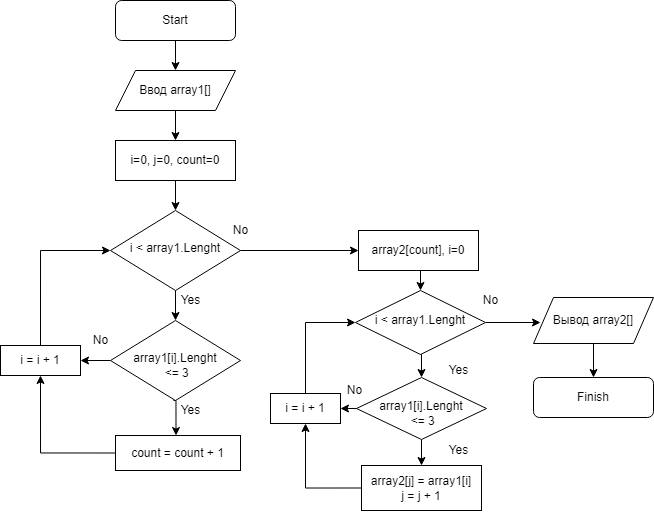

The diagram above was exported from draw.io. Its source (the exported page's mxGraphModel, read from the mxfile embedded in the PNG):
<mxGraphModel dx="981" dy="548" grid="1" gridSize="10" guides="1" tooltips="1" connect="1" arrows="1" fold="1" page="1" pageScale="1" pageWidth="827" pageHeight="1169" math="0" shadow="0">
  <root>
    <mxCell id="WIyWlLk6GJQsqaUBKTNV-0" />
    <mxCell id="WIyWlLk6GJQsqaUBKTNV-1" parent="WIyWlLk6GJQsqaUBKTNV-0" />
    <mxCell id="11Rew0UVtLhIcZQNNTpn-1" style="edgeStyle=orthogonalEdgeStyle;rounded=0;orthogonalLoop=1;jettySize=auto;html=1;exitX=0.5;exitY=1;exitDx=0;exitDy=0;entryX=0.5;entryY=0;entryDx=0;entryDy=0;" parent="WIyWlLk6GJQsqaUBKTNV-1" source="WIyWlLk6GJQsqaUBKTNV-3" target="dDAsDuu2u-3H2ZrKhFH7-0" edge="1">
      <mxGeometry relative="1" as="geometry" />
    </mxCell>
    <mxCell id="WIyWlLk6GJQsqaUBKTNV-3" value="Start" style="rounded=1;whiteSpace=wrap;html=1;fontSize=12;glass=0;strokeWidth=1;shadow=0;" parent="WIyWlLk6GJQsqaUBKTNV-1" vertex="1">
      <mxGeometry x="155" y="120" width="120" height="40" as="geometry" />
    </mxCell>
    <mxCell id="11Rew0UVtLhIcZQNNTpn-5" style="edgeStyle=orthogonalEdgeStyle;rounded=0;orthogonalLoop=1;jettySize=auto;html=1;exitX=0.5;exitY=1;exitDx=0;exitDy=0;entryX=0.5;entryY=0;entryDx=0;entryDy=0;" parent="WIyWlLk6GJQsqaUBKTNV-1" source="WIyWlLk6GJQsqaUBKTNV-6" target="WIyWlLk6GJQsqaUBKTNV-10" edge="1">
      <mxGeometry relative="1" as="geometry" />
    </mxCell>
    <mxCell id="11Rew0UVtLhIcZQNNTpn-17" style="edgeStyle=orthogonalEdgeStyle;rounded=0;orthogonalLoop=1;jettySize=auto;html=1;exitX=1;exitY=0.5;exitDx=0;exitDy=0;entryX=0;entryY=0.5;entryDx=0;entryDy=0;" parent="WIyWlLk6GJQsqaUBKTNV-1" source="WIyWlLk6GJQsqaUBKTNV-6" target="11Rew0UVtLhIcZQNNTpn-16" edge="1">
      <mxGeometry relative="1" as="geometry" />
    </mxCell>
    <mxCell id="WIyWlLk6GJQsqaUBKTNV-6" value="i &amp;lt; array1.Lenght" style="rhombus;whiteSpace=wrap;html=1;shadow=0;fontFamily=Helvetica;fontSize=12;align=center;strokeWidth=1;spacing=6;spacingTop=-4;" parent="WIyWlLk6GJQsqaUBKTNV-1" vertex="1">
      <mxGeometry x="150" y="330" width="130" height="80" as="geometry" />
    </mxCell>
    <mxCell id="11Rew0UVtLhIcZQNNTpn-10" style="edgeStyle=orthogonalEdgeStyle;rounded=0;orthogonalLoop=1;jettySize=auto;html=1;exitX=0;exitY=0.5;exitDx=0;exitDy=0;entryX=1;entryY=0.5;entryDx=0;entryDy=0;" parent="WIyWlLk6GJQsqaUBKTNV-1" source="WIyWlLk6GJQsqaUBKTNV-10" target="11Rew0UVtLhIcZQNNTpn-9" edge="1">
      <mxGeometry relative="1" as="geometry" />
    </mxCell>
    <mxCell id="11Rew0UVtLhIcZQNNTpn-12" style="edgeStyle=orthogonalEdgeStyle;rounded=0;orthogonalLoop=1;jettySize=auto;html=1;exitX=0.5;exitY=1;exitDx=0;exitDy=0;entryX=0.5;entryY=0;entryDx=0;entryDy=0;" parent="WIyWlLk6GJQsqaUBKTNV-1" edge="1">
      <mxGeometry relative="1" as="geometry">
        <mxPoint x="213" y="520" as="sourcePoint" />
        <mxPoint x="215.5" y="555" as="targetPoint" />
      </mxGeometry>
    </mxCell>
    <mxCell id="WIyWlLk6GJQsqaUBKTNV-10" value="&lt;br&gt;array1[i].Lenght&lt;br&gt;&amp;nbsp;&amp;lt;= 3" style="rhombus;whiteSpace=wrap;html=1;shadow=0;fontFamily=Helvetica;fontSize=12;align=center;strokeWidth=1;spacing=6;spacingTop=-4;" parent="WIyWlLk6GJQsqaUBKTNV-1" vertex="1">
      <mxGeometry x="150" y="440" width="130" height="80" as="geometry" />
    </mxCell>
    <mxCell id="11Rew0UVtLhIcZQNNTpn-2" style="edgeStyle=orthogonalEdgeStyle;rounded=0;orthogonalLoop=1;jettySize=auto;html=1;exitX=0.5;exitY=1;exitDx=0;exitDy=0;entryX=0.5;entryY=0;entryDx=0;entryDy=0;" parent="WIyWlLk6GJQsqaUBKTNV-1" edge="1">
      <mxGeometry relative="1" as="geometry">
        <mxPoint x="220" y="230" as="sourcePoint" />
        <mxPoint x="215" y="260" as="targetPoint" />
      </mxGeometry>
    </mxCell>
    <mxCell id="dDAsDuu2u-3H2ZrKhFH7-0" value="Ввод array1[]" style="shape=parallelogram;perimeter=parallelogramPerimeter;whiteSpace=wrap;html=1;fixedSize=1;" parent="WIyWlLk6GJQsqaUBKTNV-1" vertex="1">
      <mxGeometry x="155" y="190" width="120" height="40" as="geometry" />
    </mxCell>
    <mxCell id="11Rew0UVtLhIcZQNNTpn-3" style="edgeStyle=orthogonalEdgeStyle;rounded=0;orthogonalLoop=1;jettySize=auto;html=1;exitX=0.5;exitY=1;exitDx=0;exitDy=0;entryX=0.5;entryY=0;entryDx=0;entryDy=0;" parent="WIyWlLk6GJQsqaUBKTNV-1" source="dDAsDuu2u-3H2ZrKhFH7-1" target="WIyWlLk6GJQsqaUBKTNV-6" edge="1">
      <mxGeometry relative="1" as="geometry" />
    </mxCell>
    <mxCell id="dDAsDuu2u-3H2ZrKhFH7-1" value="i=0, j=0, count=0" style="rounded=0;whiteSpace=wrap;html=1;" parent="WIyWlLk6GJQsqaUBKTNV-1" vertex="1">
      <mxGeometry x="155" y="260" width="120" height="40" as="geometry" />
    </mxCell>
    <mxCell id="11Rew0UVtLhIcZQNNTpn-6" value="Yes" style="text;html=1;align=center;verticalAlign=middle;resizable=0;points=[];autosize=1;strokeColor=none;fillColor=none;" parent="WIyWlLk6GJQsqaUBKTNV-1" vertex="1">
      <mxGeometry x="210" y="405" width="40" height="30" as="geometry" />
    </mxCell>
    <mxCell id="11Rew0UVtLhIcZQNNTpn-7" value="No" style="text;html=1;align=center;verticalAlign=middle;resizable=0;points=[];autosize=1;strokeColor=none;fillColor=none;" parent="WIyWlLk6GJQsqaUBKTNV-1" vertex="1">
      <mxGeometry x="120" y="445" width="40" height="30" as="geometry" />
    </mxCell>
    <mxCell id="11Rew0UVtLhIcZQNNTpn-14" style="edgeStyle=orthogonalEdgeStyle;rounded=0;orthogonalLoop=1;jettySize=auto;html=1;exitX=0;exitY=0.5;exitDx=0;exitDy=0;entryX=0.5;entryY=1;entryDx=0;entryDy=0;" parent="WIyWlLk6GJQsqaUBKTNV-1" source="11Rew0UVtLhIcZQNNTpn-8" target="11Rew0UVtLhIcZQNNTpn-9" edge="1">
      <mxGeometry relative="1" as="geometry" />
    </mxCell>
    <mxCell id="11Rew0UVtLhIcZQNNTpn-8" value="count = count + 1" style="rounded=0;whiteSpace=wrap;html=1;" parent="WIyWlLk6GJQsqaUBKTNV-1" vertex="1">
      <mxGeometry x="155" y="555" width="125" height="35" as="geometry" />
    </mxCell>
    <mxCell id="11Rew0UVtLhIcZQNNTpn-11" style="edgeStyle=orthogonalEdgeStyle;rounded=0;orthogonalLoop=1;jettySize=auto;html=1;exitX=0.5;exitY=0;exitDx=0;exitDy=0;entryX=0;entryY=0.5;entryDx=0;entryDy=0;" parent="WIyWlLk6GJQsqaUBKTNV-1" source="11Rew0UVtLhIcZQNNTpn-9" target="WIyWlLk6GJQsqaUBKTNV-6" edge="1">
      <mxGeometry relative="1" as="geometry" />
    </mxCell>
    <mxCell id="11Rew0UVtLhIcZQNNTpn-9" value="i = i + 1" style="rounded=0;whiteSpace=wrap;html=1;" parent="WIyWlLk6GJQsqaUBKTNV-1" vertex="1">
      <mxGeometry x="40" y="465" width="80" height="30" as="geometry" />
    </mxCell>
    <mxCell id="11Rew0UVtLhIcZQNNTpn-13" value="Yes" style="text;html=1;align=center;verticalAlign=middle;resizable=0;points=[];autosize=1;strokeColor=none;fillColor=none;" parent="WIyWlLk6GJQsqaUBKTNV-1" vertex="1">
      <mxGeometry x="210" y="515" width="40" height="30" as="geometry" />
    </mxCell>
    <mxCell id="11Rew0UVtLhIcZQNNTpn-15" value="No" style="text;html=1;align=center;verticalAlign=middle;resizable=0;points=[];autosize=1;strokeColor=none;fillColor=none;" parent="WIyWlLk6GJQsqaUBKTNV-1" vertex="1">
      <mxGeometry x="260" y="335" width="40" height="30" as="geometry" />
    </mxCell>
    <mxCell id="11Rew0UVtLhIcZQNNTpn-22" style="edgeStyle=orthogonalEdgeStyle;rounded=0;orthogonalLoop=1;jettySize=auto;html=1;exitX=0.5;exitY=1;exitDx=0;exitDy=0;entryX=0.5;entryY=0;entryDx=0;entryDy=0;" parent="WIyWlLk6GJQsqaUBKTNV-1" source="11Rew0UVtLhIcZQNNTpn-16" target="11Rew0UVtLhIcZQNNTpn-18" edge="1">
      <mxGeometry relative="1" as="geometry" />
    </mxCell>
    <mxCell id="11Rew0UVtLhIcZQNNTpn-16" value="array2[count], i=0" style="rounded=0;whiteSpace=wrap;html=1;" parent="WIyWlLk6GJQsqaUBKTNV-1" vertex="1">
      <mxGeometry x="398" y="350" width="120" height="40" as="geometry" />
    </mxCell>
    <mxCell id="11Rew0UVtLhIcZQNNTpn-24" style="edgeStyle=orthogonalEdgeStyle;rounded=0;orthogonalLoop=1;jettySize=auto;html=1;exitX=0.5;exitY=1;exitDx=0;exitDy=0;entryX=0.5;entryY=0;entryDx=0;entryDy=0;" parent="WIyWlLk6GJQsqaUBKTNV-1" source="11Rew0UVtLhIcZQNNTpn-18" target="11Rew0UVtLhIcZQNNTpn-19" edge="1">
      <mxGeometry relative="1" as="geometry" />
    </mxCell>
    <mxCell id="11Rew0UVtLhIcZQNNTpn-38" style="edgeStyle=orthogonalEdgeStyle;rounded=0;orthogonalLoop=1;jettySize=auto;html=1;exitX=1;exitY=0.5;exitDx=0;exitDy=0;" parent="WIyWlLk6GJQsqaUBKTNV-1" source="11Rew0UVtLhIcZQNNTpn-18" edge="1">
      <mxGeometry relative="1" as="geometry">
        <mxPoint x="580" y="442" as="targetPoint" />
      </mxGeometry>
    </mxCell>
    <mxCell id="11Rew0UVtLhIcZQNNTpn-18" value="i &amp;lt; array1.Lenght" style="rhombus;whiteSpace=wrap;html=1;shadow=0;fontFamily=Helvetica;fontSize=12;align=center;strokeWidth=1;spacing=6;spacingTop=-4;" parent="WIyWlLk6GJQsqaUBKTNV-1" vertex="1">
      <mxGeometry x="395" y="410" width="130" height="64" as="geometry" />
    </mxCell>
    <mxCell id="11Rew0UVtLhIcZQNNTpn-25" style="edgeStyle=orthogonalEdgeStyle;rounded=0;orthogonalLoop=1;jettySize=auto;html=1;exitX=0;exitY=0.5;exitDx=0;exitDy=0;entryX=1;entryY=0.5;entryDx=0;entryDy=0;" parent="WIyWlLk6GJQsqaUBKTNV-1" source="11Rew0UVtLhIcZQNNTpn-19" target="11Rew0UVtLhIcZQNNTpn-20" edge="1">
      <mxGeometry relative="1" as="geometry" />
    </mxCell>
    <mxCell id="11Rew0UVtLhIcZQNNTpn-29" style="edgeStyle=orthogonalEdgeStyle;rounded=0;orthogonalLoop=1;jettySize=auto;html=1;exitX=0.5;exitY=1;exitDx=0;exitDy=0;entryX=0.5;entryY=0;entryDx=0;entryDy=0;" parent="WIyWlLk6GJQsqaUBKTNV-1" source="11Rew0UVtLhIcZQNNTpn-19" target="11Rew0UVtLhIcZQNNTpn-28" edge="1">
      <mxGeometry relative="1" as="geometry" />
    </mxCell>
    <mxCell id="11Rew0UVtLhIcZQNNTpn-19" value="&lt;br&gt;array1[i].Lenght&lt;br&gt;&amp;nbsp;&amp;lt;= 3" style="rhombus;whiteSpace=wrap;html=1;shadow=0;fontFamily=Helvetica;fontSize=12;align=center;strokeWidth=1;spacing=6;spacingTop=-4;" parent="WIyWlLk6GJQsqaUBKTNV-1" vertex="1">
      <mxGeometry x="396" y="497" width="130" height="62" as="geometry" />
    </mxCell>
    <mxCell id="11Rew0UVtLhIcZQNNTpn-26" style="edgeStyle=orthogonalEdgeStyle;rounded=0;orthogonalLoop=1;jettySize=auto;html=1;exitX=0.5;exitY=0;exitDx=0;exitDy=0;entryX=0;entryY=0.5;entryDx=0;entryDy=0;" parent="WIyWlLk6GJQsqaUBKTNV-1" source="11Rew0UVtLhIcZQNNTpn-20" target="11Rew0UVtLhIcZQNNTpn-18" edge="1">
      <mxGeometry relative="1" as="geometry" />
    </mxCell>
    <mxCell id="11Rew0UVtLhIcZQNNTpn-20" value="i = i + 1" style="rounded=0;whiteSpace=wrap;html=1;" parent="WIyWlLk6GJQsqaUBKTNV-1" vertex="1">
      <mxGeometry x="310" y="513" width="70" height="30" as="geometry" />
    </mxCell>
    <mxCell id="11Rew0UVtLhIcZQNNTpn-27" value="Yes" style="text;html=1;align=center;verticalAlign=middle;resizable=0;points=[];autosize=1;strokeColor=none;fillColor=none;" parent="WIyWlLk6GJQsqaUBKTNV-1" vertex="1">
      <mxGeometry x="478" y="475" width="40" height="30" as="geometry" />
    </mxCell>
    <mxCell id="11Rew0UVtLhIcZQNNTpn-31" style="edgeStyle=orthogonalEdgeStyle;rounded=0;orthogonalLoop=1;jettySize=auto;html=1;exitX=0;exitY=0.5;exitDx=0;exitDy=0;entryX=0.5;entryY=1;entryDx=0;entryDy=0;" parent="WIyWlLk6GJQsqaUBKTNV-1" source="11Rew0UVtLhIcZQNNTpn-28" target="11Rew0UVtLhIcZQNNTpn-20" edge="1">
      <mxGeometry relative="1" as="geometry" />
    </mxCell>
    <mxCell id="11Rew0UVtLhIcZQNNTpn-28" value="array2[j] = array1[i]&lt;br&gt;j = j + 1" style="rounded=0;whiteSpace=wrap;html=1;" parent="WIyWlLk6GJQsqaUBKTNV-1" vertex="1">
      <mxGeometry x="401" y="585" width="120" height="45" as="geometry" />
    </mxCell>
    <mxCell id="11Rew0UVtLhIcZQNNTpn-30" value="Yes" style="text;html=1;align=center;verticalAlign=middle;resizable=0;points=[];autosize=1;strokeColor=none;fillColor=none;" parent="WIyWlLk6GJQsqaUBKTNV-1" vertex="1">
      <mxGeometry x="478" y="555" width="40" height="30" as="geometry" />
    </mxCell>
    <mxCell id="11Rew0UVtLhIcZQNNTpn-32" value="No" style="text;html=1;align=center;verticalAlign=middle;resizable=0;points=[];autosize=1;strokeColor=none;fillColor=none;" parent="WIyWlLk6GJQsqaUBKTNV-1" vertex="1">
      <mxGeometry x="374" y="495" width="40" height="30" as="geometry" />
    </mxCell>
    <mxCell id="11Rew0UVtLhIcZQNNTpn-37" style="edgeStyle=orthogonalEdgeStyle;rounded=0;orthogonalLoop=1;jettySize=auto;html=1;exitX=0.5;exitY=1;exitDx=0;exitDy=0;entryX=0.5;entryY=0;entryDx=0;entryDy=0;" parent="WIyWlLk6GJQsqaUBKTNV-1" source="11Rew0UVtLhIcZQNNTpn-33" target="11Rew0UVtLhIcZQNNTpn-36" edge="1">
      <mxGeometry relative="1" as="geometry" />
    </mxCell>
    <mxCell id="11Rew0UVtLhIcZQNNTpn-33" value="Вывод array2[]" style="shape=parallelogram;perimeter=parallelogramPerimeter;whiteSpace=wrap;html=1;fixedSize=1;" parent="WIyWlLk6GJQsqaUBKTNV-1" vertex="1">
      <mxGeometry x="573" y="417" width="120" height="46" as="geometry" />
    </mxCell>
    <mxCell id="11Rew0UVtLhIcZQNNTpn-35" value="No" style="text;html=1;align=center;verticalAlign=middle;resizable=0;points=[];autosize=1;strokeColor=none;fillColor=none;" parent="WIyWlLk6GJQsqaUBKTNV-1" vertex="1">
      <mxGeometry x="510" y="405" width="40" height="30" as="geometry" />
    </mxCell>
    <mxCell id="11Rew0UVtLhIcZQNNTpn-36" value="Finish" style="rounded=1;whiteSpace=wrap;html=1;fontSize=12;glass=0;strokeWidth=1;shadow=0;" parent="WIyWlLk6GJQsqaUBKTNV-1" vertex="1">
      <mxGeometry x="573" y="497" width="120" height="40" as="geometry" />
    </mxCell>
  </root>
</mxGraphModel>